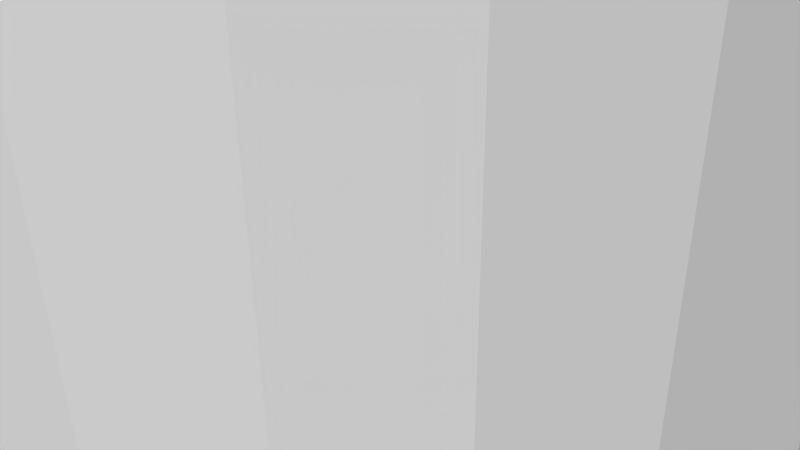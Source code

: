 # Source: 12359.blend  (saved by Blender 2.72.0; exported with 4.5.12 LTS)
import bpy
from mathutils import Matrix  # noqa: F401  (used for matrix-valued properties, if any)

bpy.ops.wm.read_factory_settings(use_empty=True)
scene = bpy.context.scene
scene.name = 'Scene'

# ---- collections
col_collection_1 = bpy.data.collections.new('Collection 1'); scene.collection.children.link(col_collection_1)

# ---- materials (node trees are filled in below, after node groups)
mat_material = bpy.data.materials.new('Material')
mat_material.alpha_threshold = 0.0
mat_material.use_transparent_shadow = False
mat_material.diffuse_color = (1.0, 1.0, 1.0, 1.0)
mat_material.specular_color = (0.902, 0.902, 0.902)
mat_material.roughness = 0.5

# ---- material node trees

# ---- world
world_world = bpy.data.worlds.new('World'); scene.world = world_world
world_world.color = (0.05088, 0.05088, 0.05088)
world_world.use_sun_shadow = False
world_world.sun_shadow_jitter_overblur = 0.0
world_world.cycles.sampling_method = 'MANUAL'
world_world.cycles.sample_map_resolution = 256

# ---- cameras
cam_camera = bpy.data.cameras.new('Camera')
cam_camera.clip_end = 100.0
cam_camera.lens = 35.0
cam_camera.sensor_width = 32.0
cam_camera.sensor_height = 18.0
cam_camera.ortho_scale = 7.314
cam_camera.dof.focus_distance = 0.0
cam_camera.dof.aperture_fstop = 128.0

# ---- meshes
me_rob_12359 = bpy.data.meshes.new('ROB-12359')
me_rob_12359.from_pydata([(0.5385, 127.0, 6.327), (-0.5385, -127.0, 6.327), (0.5385, -127.0, 6.327), (1.6, -127.0, 6.145), (1.6, 127.0, 6.145), (2.616, -127.0, 5.786), (2.616, 127.0, 5.786), (3.556, -127.0, 5.261), (3.556, 127.0, 5.261), (4.394, -127.0, 4.584), (4.394, 127.0, 4.584), (5.105, -127.0, 3.776), (5.105, 127.0, 3.776), (5.67, -127.0, 2.859), (5.67, 127.0, 2.859), (6.072, -127.0, 1.859), (6.072, 127.0, 1.859), (6.299, -127.0, 0.8066), (6.299, 127.0, 0.8066), (6.344, -127.0, -0.2695), (6.344, 127.0, -0.2695), (6.207, -127.0, -1.338), (6.207, 127.0, -1.338), (5.892, -127.0, -2.368), (5.892, 127.0, -2.368), (5.407, -127.0, -3.329), (5.407, 127.0, -3.329), (4.767, -127.0, -4.195), (4.767, 127.0, -4.195), (3.989, -127.0, -4.941), (3.989, 127.0, -4.941), (3.097, -127.0, -5.544), (3.097, 127.0, -5.544), (2.115, -127.0, -5.987), (2.115, 127.0, -5.987), (1.073, -127.0, -6.259), (1.073, 127.0, -6.259), (-4.768e-07, -127.0, -6.35), (-4.768e-07, 127.0, -6.35), (-1.073, -127.0, -6.259), (-1.073, 127.0, -6.259), (-2.115, -127.0, -5.987), (-2.115, 127.0, -5.987), (-3.097, -127.0, -5.544), (-3.097, 127.0, -5.544), (-3.989, -127.0, -4.941), (-3.989, 127.0, -4.941), (-4.767, -127.0, -4.195), (-4.767, 127.0, -4.195), (-5.407, -127.0, -3.329), (-5.407, 127.0, -3.329), (-5.892, -127.0, -2.368), (-5.892, 127.0, -2.368), (-6.207, -127.0, -1.338), (-6.207, 127.0, -1.338), (-6.344, -127.0, -0.2695), (-6.344, 127.0, -0.2695), (-6.299, -127.0, 0.8066), (-6.299, 127.0, 0.8066), (-6.072, -127.0, 1.859), (-6.072, 127.0, 1.859), (-5.67, -127.0, 2.859), (-5.67, 127.0, 2.859), (-5.105, -127.0, 3.776), (-5.105, 127.0, 3.776), (-4.394, -127.0, 4.584), (-4.394, 127.0, 4.584), (-3.556, -127.0, 5.261), (-3.556, 127.0, 5.261), (-2.616, -127.0, 5.786), (-2.616, 127.0, 5.786), (-1.6, -127.0, 6.145), (-1.6, 127.0, 6.145), (-0.5385, 127.0, 6.327)], [], [(1, 73, 72, 71), (21, 22, 20, 19), (3, 4, 0, 2), (69, 70, 68, 67), (43, 44, 42, 41), (49, 50, 48, 47), (39, 40, 38, 37), (37, 38, 36, 35), (67, 68, 66, 65), (11, 12, 10, 9), (25, 26, 24, 23), (13, 14, 12, 11), (45, 46, 44, 43), (27, 28, 26, 25), (23, 21, 19, 17, 15, 13, 11, 9, 7, 5, 3, 2, 1, 71, 69, 67, 65, 63, 61, 59, 57, 55, 53, 51, 49, 47, 45, 43, 41, 39, 37, 35, 33, 31, 29, 27, 25), (23, 24, 22, 21), (5, 6, 4, 3), (47, 48, 46, 45), (61, 62, 60, 59), (31, 32, 30, 29), (51, 52, 50, 49), (7, 8, 6, 5), (9, 10, 8, 7), (53, 54, 52, 51), (59, 60, 58, 57), (55, 56, 54, 53), (33, 34, 32, 31), (29, 30, 28, 27), (35, 36, 34, 33), (73, 1, 2, 0), (19, 20, 18, 17), (42, 44, 46, 48, 50, 52, 54, 56, 58, 60, 62, 64, 66, 68, 70, 72, 73, 0, 4, 6, 8, 10, 12, 14, 16, 18, 20, 22, 24, 26, 28, 30, 32, 34, 36, 38, 40), (65, 66, 64, 63), (57, 58, 56, 55), (17, 18, 16, 15), (71, 72, 70, 69), (63, 64, 62, 61), (41, 42, 40, 39), (15, 16, 14, 13)])
me_rob_12359.materials.append(mat_material)
me_rob_12359.use_remesh_preserve_volume = False
me_rob_12359.use_remesh_preserve_attributes = False
me_rob_12359.use_mirror_vertex_groups = False
me_rob_12359.update()

# ---- objects
ob_rob_12359 = bpy.data.objects.new('ROB-12359', me_rob_12359)
ob_camera = bpy.data.objects.new('Camera', cam_camera)

# ---- transforms, parenting, visibility, modifiers, constraints
ob_rob_12359.location = (0.0, 0.0, 0.0)
ob_rob_12359.rotation_euler = (1.571, -0.0, 0.0)
ob_rob_12359.lineart.crease_threshold = 0.0
ob_camera.location = (7.481, -6.508, 5.344)
ob_camera.rotation_euler = (1.109, 0.01082, 0.8149)
ob_camera.lock_rotations_4d = False
ob_camera.empty_display_type = 'ARROWS'
ob_camera.color = (0.0, 0.0, 0.0, 0.0)
ob_camera.display_type = 'WIRE'
ob_camera.lineart.crease_threshold = 0.0

# ---- collection membership
col_collection_1.objects.link(ob_rob_12359)
col_collection_1.objects.link(ob_camera)

# ---- scene / render settings (as saved in the file)
scene.camera = ob_camera
scene.frame_start = 1; scene.frame_end = 250; scene.frame_set(1)
scene.render.engine = 'BLENDER_EEVEE_NEXT'
scene.render.resolution_percentage = 50
scene.render.dither_intensity = 0.0
scene.cycles.use_denoising = False
scene.cycles.samples = 10
scene.cycles.sampling_pattern = 'TABULATED_SOBOL'
scene.cycles.light_sampling_threshold = 0.0
scene.cycles.use_adaptive_sampling = False
scene.cycles.use_light_tree = False
scene.cycles.blur_glossy = 0.0
scene.cycles.pixel_filter_type = 'GAUSSIAN'
scene.cycles.sample_clamp_indirect = 0.0
scene.view_settings.view_transform = 'Raw'
bpy.context.view_layer.update()

# ---- added for rendering (the .blend has no usable light): sun
light_auto_sun = bpy.data.lights.new('AutoSun', 'SUN')
light_auto_sun.energy = 3.0
light_auto_sun.angle = 0.0523599
ob_auto_sun = bpy.data.objects.new('AutoSun', light_auto_sun)
scene.collection.objects.link(ob_auto_sun)
ob_auto_sun.rotation_euler = (0.872665, 0.174533, 0.523599)
bpy.context.view_layer.update()
